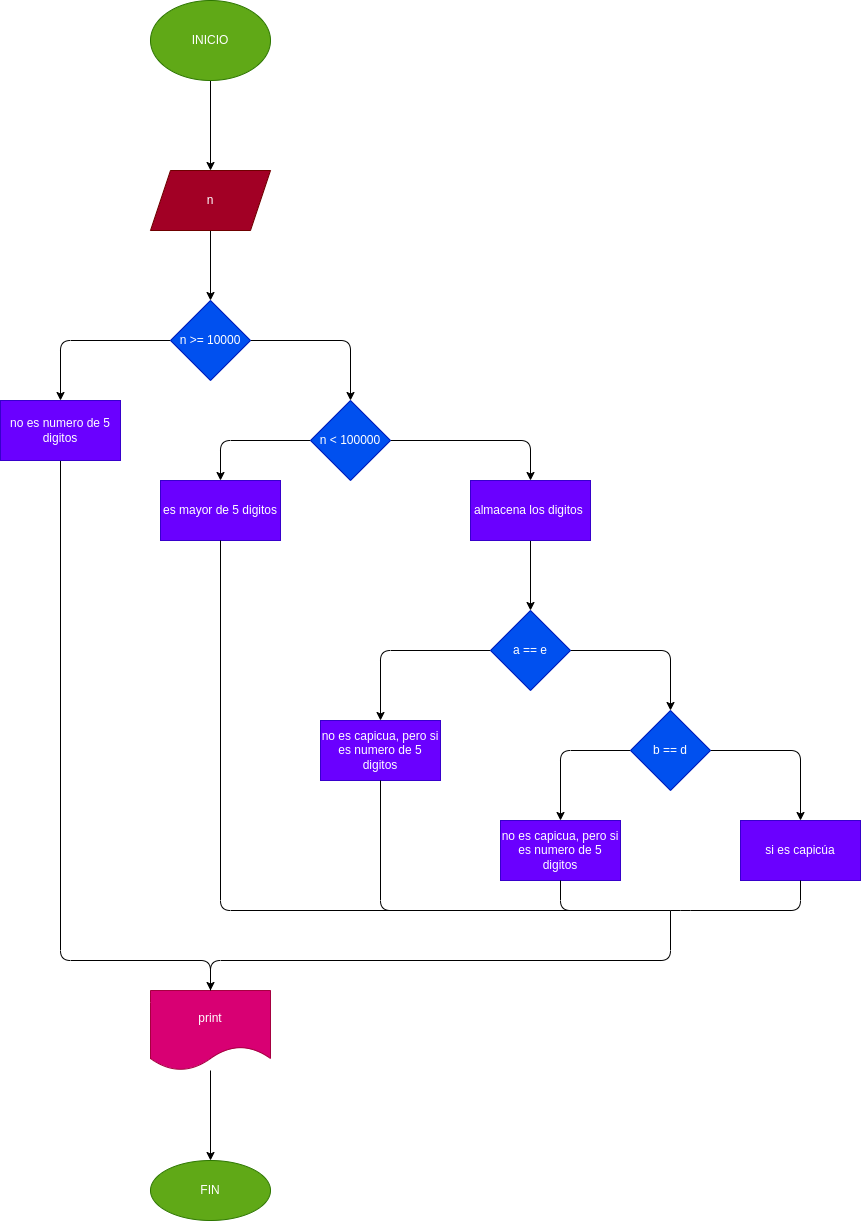

The diagram above was exported from draw.io. Its source (the exported page's mxGraphModel, read from the mxfile embedded in the PNG):
<mxGraphModel dx="1152" dy="918" grid="1" gridSize="10" guides="1" tooltips="1" connect="1" arrows="1" fold="1" page="1" pageScale="1" pageWidth="827" pageHeight="1169" math="0" shadow="0">
  <root>
    <mxCell id="0" />
    <mxCell id="1" parent="0" />
    <mxCell id="6" value="" style="edgeStyle=none;html=1;" edge="1" parent="1" source="2" target="5">
      <mxGeometry relative="1" as="geometry" />
    </mxCell>
    <mxCell id="2" value="INICIO" style="ellipse;whiteSpace=wrap;html=1;fillColor=#60a917;fontColor=#ffffff;strokeColor=#2D7600;" vertex="1" parent="1">
      <mxGeometry x="240" y="200" width="120" height="80" as="geometry" />
    </mxCell>
    <mxCell id="8" value="" style="edgeStyle=none;html=1;" edge="1" parent="1" source="5" target="7">
      <mxGeometry relative="1" as="geometry" />
    </mxCell>
    <mxCell id="5" value="n" style="shape=parallelogram;perimeter=parallelogramPerimeter;whiteSpace=wrap;html=1;fixedSize=1;fillColor=#a20025;fontColor=#ffffff;strokeColor=#6F0000;" vertex="1" parent="1">
      <mxGeometry x="240" y="370" width="120" height="60" as="geometry" />
    </mxCell>
    <mxCell id="10" value="" style="edgeStyle=none;html=1;entryX=0.5;entryY=0;entryDx=0;entryDy=0;" edge="1" parent="1" source="7" target="28">
      <mxGeometry relative="1" as="geometry">
        <mxPoint x="200" y="540" as="targetPoint" />
        <Array as="points">
          <mxPoint x="150" y="540" />
        </Array>
      </mxGeometry>
    </mxCell>
    <mxCell id="12" value="" style="edgeStyle=none;html=1;" edge="1" parent="1" source="7" target="11">
      <mxGeometry relative="1" as="geometry">
        <Array as="points">
          <mxPoint x="440" y="540" />
        </Array>
      </mxGeometry>
    </mxCell>
    <mxCell id="7" value="n &amp;gt;= 10000" style="rhombus;whiteSpace=wrap;html=1;fillColor=#0050ef;fontColor=#ffffff;strokeColor=#001DBC;" vertex="1" parent="1">
      <mxGeometry x="260" y="500" width="80" height="80" as="geometry" />
    </mxCell>
    <mxCell id="16" value="" style="edgeStyle=none;html=1;" edge="1" parent="1" source="11" target="15">
      <mxGeometry relative="1" as="geometry">
        <Array as="points">
          <mxPoint x="620" y="640" />
        </Array>
      </mxGeometry>
    </mxCell>
    <mxCell id="32" value="" style="edgeStyle=none;html=1;" edge="1" parent="1" source="11" target="31">
      <mxGeometry relative="1" as="geometry">
        <Array as="points">
          <mxPoint x="310" y="640" />
        </Array>
      </mxGeometry>
    </mxCell>
    <mxCell id="11" value="n &amp;lt; 100000" style="rhombus;whiteSpace=wrap;html=1;fillColor=#0050ef;fontColor=#ffffff;strokeColor=#001DBC;" vertex="1" parent="1">
      <mxGeometry x="400" y="600" width="80" height="80" as="geometry" />
    </mxCell>
    <mxCell id="18" value="" style="edgeStyle=none;html=1;" edge="1" parent="1" source="15" target="17">
      <mxGeometry relative="1" as="geometry" />
    </mxCell>
    <mxCell id="15" value="almacena los digitos&amp;nbsp;" style="whiteSpace=wrap;html=1;fillColor=#6a00ff;fontColor=#ffffff;strokeColor=#3700CC;" vertex="1" parent="1">
      <mxGeometry x="560" y="680" width="120" height="60" as="geometry" />
    </mxCell>
    <mxCell id="20" value="" style="edgeStyle=none;html=1;" edge="1" parent="1" source="17" target="21">
      <mxGeometry relative="1" as="geometry">
        <mxPoint x="720" y="887.5" as="targetPoint" />
        <Array as="points">
          <mxPoint x="760" y="850" />
        </Array>
      </mxGeometry>
    </mxCell>
    <mxCell id="27" value="" style="edgeStyle=none;html=1;" edge="1" parent="1" source="17" target="26">
      <mxGeometry relative="1" as="geometry">
        <Array as="points">
          <mxPoint x="470" y="850" />
        </Array>
      </mxGeometry>
    </mxCell>
    <mxCell id="17" value="a == e" style="rhombus;whiteSpace=wrap;html=1;fillColor=#0050ef;fontColor=#ffffff;strokeColor=#001DBC;" vertex="1" parent="1">
      <mxGeometry x="580" y="810" width="80" height="80" as="geometry" />
    </mxCell>
    <mxCell id="23" value="" style="edgeStyle=none;html=1;" edge="1" parent="1" source="21" target="22">
      <mxGeometry relative="1" as="geometry">
        <Array as="points">
          <mxPoint x="890" y="950" />
        </Array>
      </mxGeometry>
    </mxCell>
    <mxCell id="25" value="" style="edgeStyle=none;html=1;" edge="1" parent="1" source="21" target="24">
      <mxGeometry relative="1" as="geometry">
        <Array as="points">
          <mxPoint x="650" y="950" />
        </Array>
      </mxGeometry>
    </mxCell>
    <mxCell id="21" value="b == d" style="rhombus;whiteSpace=wrap;html=1;fillColor=#0050ef;fontColor=#ffffff;strokeColor=#001DBC;" vertex="1" parent="1">
      <mxGeometry x="720" y="910" width="80" height="80" as="geometry" />
    </mxCell>
    <mxCell id="22" value="si es capicúa" style="whiteSpace=wrap;html=1;fillColor=#6a00ff;fontColor=#ffffff;strokeColor=#3700CC;" vertex="1" parent="1">
      <mxGeometry x="830" y="1020" width="120" height="60" as="geometry" />
    </mxCell>
    <mxCell id="24" value="no es capicua, pero si es numero de 5 digitos" style="whiteSpace=wrap;html=1;fillColor=#6a00ff;fontColor=#ffffff;strokeColor=#3700CC;" vertex="1" parent="1">
      <mxGeometry x="590" y="1020" width="120" height="60" as="geometry" />
    </mxCell>
    <mxCell id="26" value="no es capicua, pero si es numero de 5 digitos" style="whiteSpace=wrap;html=1;fillColor=#6a00ff;fontColor=#ffffff;strokeColor=#3700CC;" vertex="1" parent="1">
      <mxGeometry x="410" y="920" width="120" height="60" as="geometry" />
    </mxCell>
    <mxCell id="30" value="" style="edgeStyle=none;html=1;entryX=0.5;entryY=0;entryDx=0;entryDy=0;" edge="1" parent="1" source="28" target="29">
      <mxGeometry relative="1" as="geometry">
        <Array as="points">
          <mxPoint x="150" y="1160" />
          <mxPoint x="300" y="1160" />
        </Array>
      </mxGeometry>
    </mxCell>
    <mxCell id="28" value="no es numero de 5 digitos" style="rounded=0;whiteSpace=wrap;html=1;fillColor=#6a00ff;fontColor=#ffffff;strokeColor=#3700CC;" vertex="1" parent="1">
      <mxGeometry x="90" y="600" width="120" height="60" as="geometry" />
    </mxCell>
    <mxCell id="D8ROeGEnOggGZ5ZYXfhX-37" value="" style="edgeStyle=none;html=1;" edge="1" parent="1" source="29" target="D8ROeGEnOggGZ5ZYXfhX-36">
      <mxGeometry relative="1" as="geometry" />
    </mxCell>
    <mxCell id="29" value="print" style="shape=document;whiteSpace=wrap;html=1;boundedLbl=1;rounded=0;fillColor=#d80073;fontColor=#ffffff;strokeColor=#A50040;" vertex="1" parent="1">
      <mxGeometry x="240" y="1190" width="120" height="80" as="geometry" />
    </mxCell>
    <mxCell id="31" value="es mayor de 5 digitos" style="whiteSpace=wrap;html=1;fillColor=#6a00ff;fontColor=#ffffff;strokeColor=#3700CC;" vertex="1" parent="1">
      <mxGeometry x="250" y="680" width="120" height="60" as="geometry" />
    </mxCell>
    <mxCell id="33" value="" style="endArrow=none;html=1;exitX=0.5;exitY=1;exitDx=0;exitDy=0;" edge="1" parent="1" source="31">
      <mxGeometry width="50" height="50" relative="1" as="geometry">
        <mxPoint x="310" y="840" as="sourcePoint" />
        <mxPoint x="490" y="1110" as="targetPoint" />
        <Array as="points">
          <mxPoint x="310" y="1110" />
        </Array>
      </mxGeometry>
    </mxCell>
    <mxCell id="34" value="" style="endArrow=none;html=1;exitX=0.5;exitY=1;exitDx=0;exitDy=0;entryX=0.5;entryY=1;entryDx=0;entryDy=0;" edge="1" parent="1" source="24" target="22">
      <mxGeometry width="50" height="50" relative="1" as="geometry">
        <mxPoint x="710" y="990" as="sourcePoint" />
        <mxPoint x="760" y="940" as="targetPoint" />
        <Array as="points">
          <mxPoint x="650" y="1110" />
          <mxPoint x="770" y="1110" />
          <mxPoint x="890" y="1110" />
        </Array>
      </mxGeometry>
    </mxCell>
    <mxCell id="35" value="" style="endArrow=none;html=1;exitX=0.5;exitY=1;exitDx=0;exitDy=0;" edge="1" parent="1" source="26">
      <mxGeometry width="50" height="50" relative="1" as="geometry">
        <mxPoint x="620" y="990" as="sourcePoint" />
        <mxPoint x="680" y="1110" as="targetPoint" />
        <Array as="points">
          <mxPoint x="470" y="1110" />
        </Array>
      </mxGeometry>
    </mxCell>
    <mxCell id="36" value="" style="endArrow=none;html=1;entryX=0.5;entryY=0;entryDx=0;entryDy=0;" edge="1" parent="1" target="29">
      <mxGeometry width="50" height="50" relative="1" as="geometry">
        <mxPoint x="760" y="1110" as="sourcePoint" />
        <mxPoint x="520" y="1150" as="targetPoint" />
        <Array as="points">
          <mxPoint x="760" y="1160" />
          <mxPoint x="300" y="1160" />
        </Array>
      </mxGeometry>
    </mxCell>
    <mxCell id="D8ROeGEnOggGZ5ZYXfhX-36" value="FIN" style="ellipse;whiteSpace=wrap;html=1;rounded=0;fillColor=#60a917;fontColor=#ffffff;strokeColor=#2D7600;" vertex="1" parent="1">
      <mxGeometry x="240" y="1360" width="120" height="60" as="geometry" />
    </mxCell>
  </root>
</mxGraphModel>